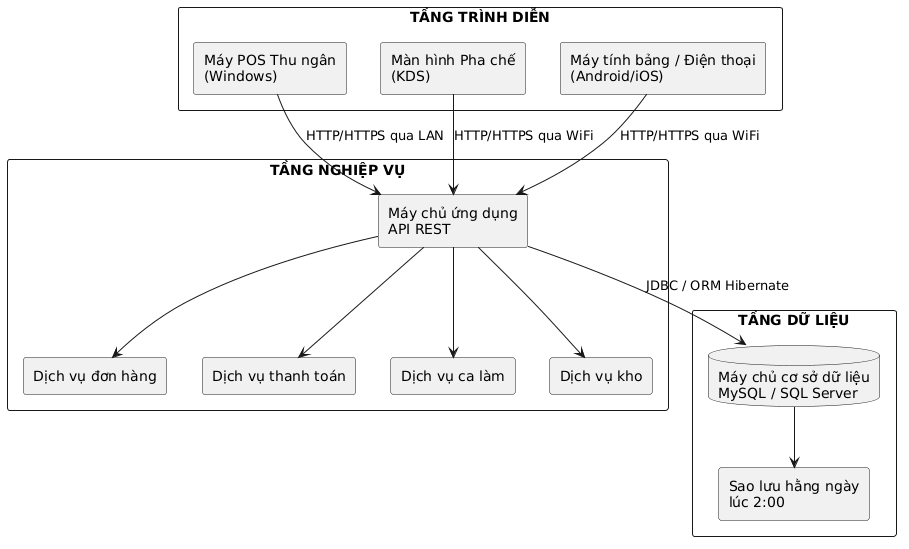

The diagram above was rendered by PlantUML. Its source (embedded in the PNG):
@startuml
top to bottom direction
skinparam packageStyle rectangle

rectangle "TẦNG TRÌNH DIỄN" {
  rectangle "Máy POS Thu ngân\n(Windows)" as POS
  rectangle "Màn hình Pha chế\n(KDS)" as KDS
  rectangle "Máy tính bảng / Điện thoại\n(Android/iOS)" as MOB
}

rectangle "TẦNG NGHIỆP VỤ" {
  rectangle "Máy chủ ứng dụng\nAPI REST" as API
  rectangle "Dịch vụ đơn hàng" as OS
  rectangle "Dịch vụ thanh toán" as PS
  rectangle "Dịch vụ ca làm" as SS
  rectangle "Dịch vụ kho" as IS
}

rectangle "TẦNG DỮ LIỆU" {
  database "Máy chủ cơ sở dữ liệu\nMySQL / SQL Server" as DB
  rectangle "Sao lưu hằng ngày\nlúc 2:00" as BK
}

POS --> API : HTTP/HTTPS qua LAN
KDS --> API : HTTP/HTTPS qua WiFi
MOB --> API : HTTP/HTTPS qua WiFi
API --> OS
API --> PS
API --> SS
API --> IS
API --> DB : JDBC / ORM Hibernate
DB --> BK
@enduml